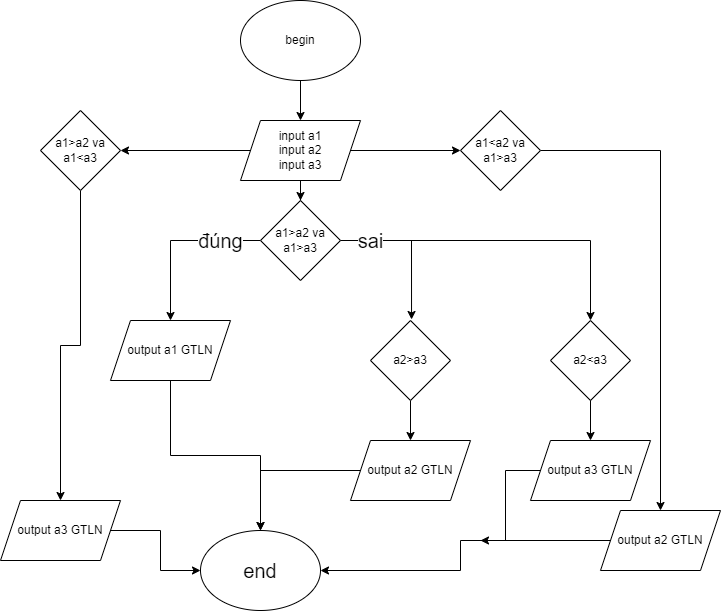

The diagram above was exported from draw.io. Its source (the exported page's mxGraphModel, read from the mxfile embedded in the PNG):
<mxGraphModel dx="782" dy="468" grid="1" gridSize="10" guides="0" tooltips="1" connect="1" arrows="1" fold="1" page="1" pageScale="1" pageWidth="827" pageHeight="1169" math="0" shadow="0">
  <root>
    <mxCell id="0" />
    <mxCell id="1" parent="0" />
    <mxCell id="GFP2hU_cDhGfgyvqtrca-3" value="" style="edgeStyle=orthogonalEdgeStyle;rounded=0;orthogonalLoop=1;jettySize=auto;html=1;" parent="1" source="GFP2hU_cDhGfgyvqtrca-1" target="GFP2hU_cDhGfgyvqtrca-2" edge="1">
      <mxGeometry relative="1" as="geometry" />
    </mxCell>
    <mxCell id="GFP2hU_cDhGfgyvqtrca-1" value="begin" style="ellipse;whiteSpace=wrap;html=1;" parent="1" vertex="1">
      <mxGeometry x="340" width="120" height="80" as="geometry" />
    </mxCell>
    <mxCell id="GFP2hU_cDhGfgyvqtrca-7" value="" style="edgeStyle=orthogonalEdgeStyle;rounded=0;orthogonalLoop=1;jettySize=auto;html=1;" parent="1" source="GFP2hU_cDhGfgyvqtrca-2" target="GFP2hU_cDhGfgyvqtrca-4" edge="1">
      <mxGeometry relative="1" as="geometry" />
    </mxCell>
    <mxCell id="GFP2hU_cDhGfgyvqtrca-19" style="edgeStyle=orthogonalEdgeStyle;rounded=0;orthogonalLoop=1;jettySize=auto;html=1;entryX=1;entryY=0.5;entryDx=0;entryDy=0;" parent="1" source="GFP2hU_cDhGfgyvqtrca-2" target="GFP2hU_cDhGfgyvqtrca-17" edge="1">
      <mxGeometry relative="1" as="geometry" />
    </mxCell>
    <mxCell id="GFP2hU_cDhGfgyvqtrca-20" value="" style="edgeStyle=orthogonalEdgeStyle;rounded=0;orthogonalLoop=1;jettySize=auto;html=1;" parent="1" source="GFP2hU_cDhGfgyvqtrca-2" target="GFP2hU_cDhGfgyvqtrca-18" edge="1">
      <mxGeometry relative="1" as="geometry" />
    </mxCell>
    <mxCell id="GFP2hU_cDhGfgyvqtrca-2" value="input a1&lt;br&gt;input a2&lt;br&gt;input a3" style="shape=parallelogram;perimeter=parallelogramPerimeter;whiteSpace=wrap;html=1;fixedSize=1;" parent="1" vertex="1">
      <mxGeometry x="340" y="120" width="120" height="60" as="geometry" />
    </mxCell>
    <mxCell id="GFP2hU_cDhGfgyvqtrca-6" value="đúng" style="edgeStyle=orthogonalEdgeStyle;rounded=0;orthogonalLoop=1;jettySize=auto;html=1;fontSize=20;" parent="1" source="GFP2hU_cDhGfgyvqtrca-4" target="GFP2hU_cDhGfgyvqtrca-5" edge="1">
      <mxGeometry x="-0.5294" relative="1" as="geometry">
        <mxPoint as="offset" />
      </mxGeometry>
    </mxCell>
    <mxCell id="GFP2hU_cDhGfgyvqtrca-9" style="edgeStyle=orthogonalEdgeStyle;rounded=0;orthogonalLoop=1;jettySize=auto;html=1;entryX=0.592;entryY=-0.017;entryDx=0;entryDy=0;entryPerimeter=0;" parent="1" source="GFP2hU_cDhGfgyvqtrca-4" edge="1">
      <mxGeometry relative="1" as="geometry">
        <mxPoint x="511.03999999999996" y="318.98" as="targetPoint" />
        <Array as="points">
          <mxPoint x="511" y="240" />
        </Array>
      </mxGeometry>
    </mxCell>
    <mxCell id="GFP2hU_cDhGfgyvqtrca-16" value="sai" style="edgeStyle=orthogonalEdgeStyle;rounded=0;orthogonalLoop=1;jettySize=auto;html=1;entryX=0.5;entryY=0;entryDx=0;entryDy=0;strokeWidth=1;fontSize=20;" parent="1" source="GFP2hU_cDhGfgyvqtrca-4" target="GFP2hU_cDhGfgyvqtrca-13" edge="1">
      <mxGeometry x="-0.8182" relative="1" as="geometry">
        <mxPoint as="offset" />
      </mxGeometry>
    </mxCell>
    <mxCell id="GFP2hU_cDhGfgyvqtrca-4" value="a1&amp;gt;a2 va a1&amp;gt;a3" style="rhombus;whiteSpace=wrap;html=1;" parent="1" vertex="1">
      <mxGeometry x="360" y="200" width="80" height="80" as="geometry" />
    </mxCell>
    <mxCell id="GFP2hU_cDhGfgyvqtrca-38" style="edgeStyle=orthogonalEdgeStyle;rounded=0;orthogonalLoop=1;jettySize=auto;html=1;strokeWidth=1;fontSize=20;" parent="1" source="GFP2hU_cDhGfgyvqtrca-5" target="GFP2hU_cDhGfgyvqtrca-29" edge="1">
      <mxGeometry relative="1" as="geometry" />
    </mxCell>
    <mxCell id="GFP2hU_cDhGfgyvqtrca-5" value="output a1 GTLN" style="shape=parallelogram;perimeter=parallelogramPerimeter;whiteSpace=wrap;html=1;fixedSize=1;" parent="1" vertex="1">
      <mxGeometry x="210" y="320" width="120" height="60" as="geometry" />
    </mxCell>
    <mxCell id="GFP2hU_cDhGfgyvqtrca-14" value="" style="edgeStyle=orthogonalEdgeStyle;rounded=0;orthogonalLoop=1;jettySize=auto;html=1;" parent="1" source="GFP2hU_cDhGfgyvqtrca-10" target="GFP2hU_cDhGfgyvqtrca-11" edge="1">
      <mxGeometry relative="1" as="geometry" />
    </mxCell>
    <mxCell id="GFP2hU_cDhGfgyvqtrca-10" value="a2&amp;gt;a3" style="rhombus;whiteSpace=wrap;html=1;" parent="1" vertex="1">
      <mxGeometry x="470" y="320" width="80" height="80" as="geometry" />
    </mxCell>
    <mxCell id="GFP2hU_cDhGfgyvqtrca-42" style="edgeStyle=orthogonalEdgeStyle;rounded=0;orthogonalLoop=1;jettySize=auto;html=1;strokeWidth=1;fontSize=20;" parent="1" source="GFP2hU_cDhGfgyvqtrca-11" target="GFP2hU_cDhGfgyvqtrca-29" edge="1">
      <mxGeometry relative="1" as="geometry" />
    </mxCell>
    <mxCell id="GFP2hU_cDhGfgyvqtrca-11" value="output a2 GTLN" style="shape=parallelogram;perimeter=parallelogramPerimeter;whiteSpace=wrap;html=1;fixedSize=1;" parent="1" vertex="1">
      <mxGeometry x="450" y="440" width="120" height="60" as="geometry" />
    </mxCell>
    <mxCell id="GFP2hU_cDhGfgyvqtrca-55" style="rounded=0;orthogonalLoop=1;jettySize=auto;html=1;strokeWidth=1;fontSize=20;edgeStyle=elbowEdgeStyle;" parent="1" source="GFP2hU_cDhGfgyvqtrca-12" edge="1">
      <mxGeometry relative="1" as="geometry">
        <mxPoint x="580" y="540" as="targetPoint" />
      </mxGeometry>
    </mxCell>
    <mxCell id="GFP2hU_cDhGfgyvqtrca-12" value="output a3 GTLN" style="shape=parallelogram;perimeter=parallelogramPerimeter;whiteSpace=wrap;html=1;fixedSize=1;" parent="1" vertex="1">
      <mxGeometry x="630" y="440" width="120" height="60" as="geometry" />
    </mxCell>
    <mxCell id="GFP2hU_cDhGfgyvqtrca-15" value="" style="edgeStyle=orthogonalEdgeStyle;rounded=0;orthogonalLoop=1;jettySize=auto;html=1;" parent="1" source="GFP2hU_cDhGfgyvqtrca-13" target="GFP2hU_cDhGfgyvqtrca-12" edge="1">
      <mxGeometry relative="1" as="geometry" />
    </mxCell>
    <mxCell id="GFP2hU_cDhGfgyvqtrca-13" value="a2&amp;lt;a3" style="rhombus;whiteSpace=wrap;html=1;" parent="1" vertex="1">
      <mxGeometry x="650" y="320" width="80" height="80" as="geometry" />
    </mxCell>
    <mxCell id="GFP2hU_cDhGfgyvqtrca-24" value="" style="edgeStyle=orthogonalEdgeStyle;rounded=0;orthogonalLoop=1;jettySize=auto;html=1;" parent="1" source="GFP2hU_cDhGfgyvqtrca-17" target="GFP2hU_cDhGfgyvqtrca-21" edge="1">
      <mxGeometry relative="1" as="geometry" />
    </mxCell>
    <mxCell id="GFP2hU_cDhGfgyvqtrca-17" value="a1&amp;gt;a2 va a1&amp;lt;a3" style="rhombus;whiteSpace=wrap;html=1;" parent="1" vertex="1">
      <mxGeometry x="140" y="110" width="80" height="80" as="geometry" />
    </mxCell>
    <mxCell id="GFP2hU_cDhGfgyvqtrca-23" value="" style="edgeStyle=orthogonalEdgeStyle;rounded=0;orthogonalLoop=1;jettySize=auto;html=1;" parent="1" source="GFP2hU_cDhGfgyvqtrca-18" target="GFP2hU_cDhGfgyvqtrca-22" edge="1">
      <mxGeometry relative="1" as="geometry" />
    </mxCell>
    <mxCell id="GFP2hU_cDhGfgyvqtrca-18" value="a1&amp;lt;a2 va a1&amp;gt;a3" style="rhombus;whiteSpace=wrap;html=1;" parent="1" vertex="1">
      <mxGeometry x="560" y="110" width="80" height="80" as="geometry" />
    </mxCell>
    <mxCell id="GFP2hU_cDhGfgyvqtrca-41" style="edgeStyle=orthogonalEdgeStyle;rounded=0;orthogonalLoop=1;jettySize=auto;html=1;strokeWidth=1;fontSize=20;" parent="1" source="GFP2hU_cDhGfgyvqtrca-21" target="GFP2hU_cDhGfgyvqtrca-29" edge="1">
      <mxGeometry relative="1" as="geometry" />
    </mxCell>
    <mxCell id="GFP2hU_cDhGfgyvqtrca-21" value="output a3 GTLN" style="shape=parallelogram;perimeter=parallelogramPerimeter;whiteSpace=wrap;html=1;fixedSize=1;" parent="1" vertex="1">
      <mxGeometry x="100" y="500" width="120" height="60" as="geometry" />
    </mxCell>
    <mxCell id="GFP2hU_cDhGfgyvqtrca-43" style="edgeStyle=orthogonalEdgeStyle;rounded=0;orthogonalLoop=1;jettySize=auto;html=1;strokeWidth=1;fontSize=20;" parent="1" source="GFP2hU_cDhGfgyvqtrca-22" target="GFP2hU_cDhGfgyvqtrca-29" edge="1">
      <mxGeometry relative="1" as="geometry" />
    </mxCell>
    <mxCell id="GFP2hU_cDhGfgyvqtrca-22" value="output a2 GTLN" style="shape=parallelogram;perimeter=parallelogramPerimeter;whiteSpace=wrap;html=1;fixedSize=1;" parent="1" vertex="1">
      <mxGeometry x="700" y="510" width="120" height="60" as="geometry" />
    </mxCell>
    <mxCell id="GFP2hU_cDhGfgyvqtrca-29" value="end" style="ellipse;whiteSpace=wrap;html=1;fontSize=20;" parent="1" vertex="1">
      <mxGeometry x="300" y="530" width="120" height="80" as="geometry" />
    </mxCell>
  </root>
</mxGraphModel>